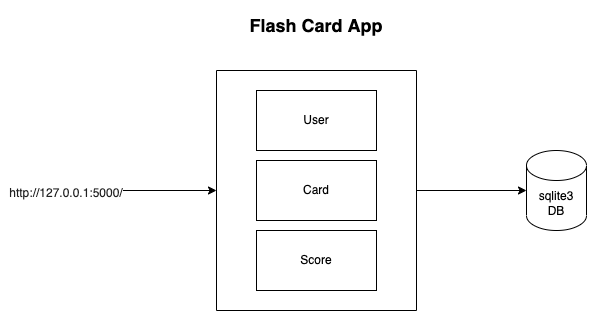

The diagram above was exported from draw.io. Its source (the exported page's mxGraphModel, read from the mxfile embedded in the PNG):
<mxGraphModel dx="854" dy="503" grid="1" gridSize="10" guides="1" tooltips="1" connect="1" arrows="1" fold="1" page="1" pageScale="1" pageWidth="827" pageHeight="1169" math="0" shadow="0">
  <root>
    <mxCell id="0" />
    <mxCell id="1" parent="0" />
    <mxCell id="hwSl4GZV1Li0Exiwf-oe-11" style="edgeStyle=orthogonalEdgeStyle;rounded=0;orthogonalLoop=1;jettySize=auto;html=1;exitX=1;exitY=0.5;exitDx=0;exitDy=0;entryX=0;entryY=0.5;entryDx=0;entryDy=0;entryPerimeter=0;fontSize=12;" edge="1" parent="1" source="hwSl4GZV1Li0Exiwf-oe-1" target="hwSl4GZV1Li0Exiwf-oe-9">
      <mxGeometry relative="1" as="geometry" />
    </mxCell>
    <mxCell id="hwSl4GZV1Li0Exiwf-oe-1" value="" style="swimlane;startSize=0;" vertex="1" parent="1">
      <mxGeometry x="310" y="220" width="200" height="240" as="geometry" />
    </mxCell>
    <mxCell id="hwSl4GZV1Li0Exiwf-oe-2" value="User" style="rounded=0;whiteSpace=wrap;html=1;" vertex="1" parent="hwSl4GZV1Li0Exiwf-oe-1">
      <mxGeometry x="40" y="20" width="120" height="60" as="geometry" />
    </mxCell>
    <mxCell id="hwSl4GZV1Li0Exiwf-oe-4" value="Score" style="rounded=0;whiteSpace=wrap;html=1;" vertex="1" parent="hwSl4GZV1Li0Exiwf-oe-1">
      <mxGeometry x="40" y="160" width="120" height="60" as="geometry" />
    </mxCell>
    <mxCell id="hwSl4GZV1Li0Exiwf-oe-3" value="Card" style="rounded=0;whiteSpace=wrap;html=1;" vertex="1" parent="hwSl4GZV1Li0Exiwf-oe-1">
      <mxGeometry x="40" y="90" width="120" height="60" as="geometry" />
    </mxCell>
    <mxCell id="hwSl4GZV1Li0Exiwf-oe-5" value="&lt;b&gt;&lt;font style=&quot;font-size: 18px;&quot;&gt;Flash Card App&lt;/font&gt;&lt;/b&gt;" style="text;html=1;strokeColor=none;fillColor=none;align=center;verticalAlign=middle;whiteSpace=wrap;rounded=0;" vertex="1" parent="1">
      <mxGeometry x="335" y="160" width="150" height="30" as="geometry" />
    </mxCell>
    <mxCell id="hwSl4GZV1Li0Exiwf-oe-8" style="edgeStyle=orthogonalEdgeStyle;rounded=0;orthogonalLoop=1;jettySize=auto;html=1;fontSize=12;" edge="1" parent="1" source="hwSl4GZV1Li0Exiwf-oe-7" target="hwSl4GZV1Li0Exiwf-oe-1">
      <mxGeometry relative="1" as="geometry" />
    </mxCell>
    <mxCell id="hwSl4GZV1Li0Exiwf-oe-7" value="&lt;span style=&quot;color: rgb(33, 33, 33); font-family: Inter, OpenSans, Helvetica, Arial, sans-serif; font-size: 12px; text-align: left; background-color: rgb(255, 255, 255);&quot;&gt;http://127.0.0.1:5000/&lt;/span&gt;" style="text;html=1;strokeColor=none;fillColor=none;align=center;verticalAlign=middle;whiteSpace=wrap;rounded=0;fontSize=18;" vertex="1" parent="1">
      <mxGeometry x="130" y="325" width="60" height="30" as="geometry" />
    </mxCell>
    <mxCell id="hwSl4GZV1Li0Exiwf-oe-9" value="sqlite3&lt;br&gt;DB" style="shape=cylinder3;whiteSpace=wrap;html=1;boundedLbl=1;backgroundOutline=1;size=15;fontSize=12;" vertex="1" parent="1">
      <mxGeometry x="620" y="300" width="60" height="80" as="geometry" />
    </mxCell>
  </root>
</mxGraphModel>